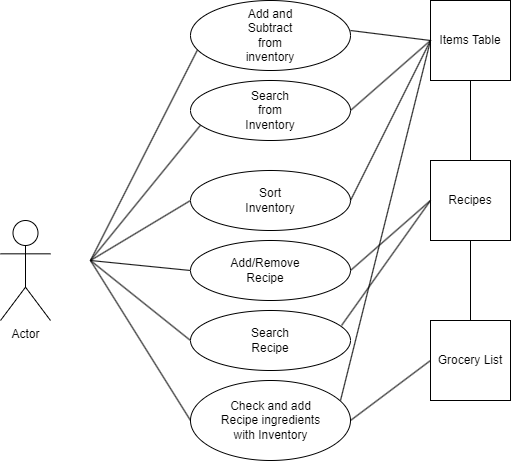

The diagram above was exported from draw.io. Its source (the exported page's mxGraphModel, read from the mxfile embedded in the PNG):
<mxGraphModel dx="626" dy="594" grid="1" gridSize="10" guides="1" tooltips="1" connect="1" arrows="1" fold="1" page="1" pageScale="1" pageWidth="850" pageHeight="1100" math="0" shadow="0">
  <root>
    <mxCell id="0" />
    <mxCell id="1" parent="0" />
    <mxCell id="4X35hriEcWooOuuo4snI-1" value="Actor" style="shape=umlActor;verticalLabelPosition=bottom;verticalAlign=top;html=1;outlineConnect=0;" vertex="1" parent="1">
      <mxGeometry x="210" y="300" width="50" height="100" as="geometry" />
    </mxCell>
    <mxCell id="4X35hriEcWooOuuo4snI-7" value="" style="endArrow=none;html=1;rounded=0;strokeWidth=1;jumpStyle=none;entryX=0;entryY=0.5;entryDx=0;entryDy=0;" edge="1" parent="1" target="4X35hriEcWooOuuo4snI-16">
      <mxGeometry width="50" height="50" relative="1" as="geometry">
        <mxPoint x="300" y="340" as="sourcePoint" />
        <mxPoint x="400" y="280" as="targetPoint" />
      </mxGeometry>
    </mxCell>
    <mxCell id="4X35hriEcWooOuuo4snI-8" value="" style="endArrow=none;html=1;rounded=0;entryX=0;entryY=0.5;entryDx=0;entryDy=0;" edge="1" parent="1" target="4X35hriEcWooOuuo4snI-17">
      <mxGeometry width="50" height="50" relative="1" as="geometry">
        <mxPoint x="300" y="340" as="sourcePoint" />
        <mxPoint x="400" y="320" as="targetPoint" />
      </mxGeometry>
    </mxCell>
    <mxCell id="4X35hriEcWooOuuo4snI-9" value="" style="endArrow=none;html=1;rounded=0;entryX=0.067;entryY=0.6;entryDx=0;entryDy=0;entryPerimeter=0;" edge="1" parent="1" target="4X35hriEcWooOuuo4snI-14">
      <mxGeometry width="50" height="50" relative="1" as="geometry">
        <mxPoint x="300" y="340" as="sourcePoint" />
        <mxPoint x="400" y="200" as="targetPoint" />
      </mxGeometry>
    </mxCell>
    <mxCell id="4X35hriEcWooOuuo4snI-10" value="" style="endArrow=none;html=1;rounded=0;entryX=0;entryY=0.5;entryDx=0;entryDy=0;" edge="1" parent="1" target="4X35hriEcWooOuuo4snI-18">
      <mxGeometry width="50" height="50" relative="1" as="geometry">
        <mxPoint x="300" y="340" as="sourcePoint" />
        <mxPoint x="400" y="440" as="targetPoint" />
      </mxGeometry>
    </mxCell>
    <mxCell id="4X35hriEcWooOuuo4snI-12" value="" style="endArrow=none;html=1;rounded=0;entryX=0;entryY=0.5;entryDx=0;entryDy=0;" edge="1" parent="1" target="4X35hriEcWooOuuo4snI-19">
      <mxGeometry width="50" height="50" relative="1" as="geometry">
        <mxPoint x="300" y="340" as="sourcePoint" />
        <mxPoint x="400" y="360" as="targetPoint" />
      </mxGeometry>
    </mxCell>
    <mxCell id="4X35hriEcWooOuuo4snI-13" value="" style="endArrow=none;html=1;rounded=0;entryX=0.071;entryY=0.717;entryDx=0;entryDy=0;entryPerimeter=0;" edge="1" parent="1" target="4X35hriEcWooOuuo4snI-15">
      <mxGeometry width="50" height="50" relative="1" as="geometry">
        <mxPoint x="300" y="340" as="sourcePoint" />
        <mxPoint x="400" y="240" as="targetPoint" />
      </mxGeometry>
    </mxCell>
    <mxCell id="4X35hriEcWooOuuo4snI-14" value="" style="ellipse;whiteSpace=wrap;html=1;" vertex="1" parent="1">
      <mxGeometry x="400" y="80" width="160" height="70" as="geometry" />
    </mxCell>
    <mxCell id="4X35hriEcWooOuuo4snI-15" value="" style="ellipse;whiteSpace=wrap;html=1;" vertex="1" parent="1">
      <mxGeometry x="400" y="160" width="160" height="60" as="geometry" />
    </mxCell>
    <mxCell id="4X35hriEcWooOuuo4snI-16" value="" style="ellipse;whiteSpace=wrap;html=1;" vertex="1" parent="1">
      <mxGeometry x="400" y="250" width="160" height="60" as="geometry" />
    </mxCell>
    <mxCell id="4X35hriEcWooOuuo4snI-17" value="" style="ellipse;whiteSpace=wrap;html=1;" vertex="1" parent="1">
      <mxGeometry x="400" y="320" width="160" height="60" as="geometry" />
    </mxCell>
    <mxCell id="4X35hriEcWooOuuo4snI-18" value="" style="ellipse;whiteSpace=wrap;html=1;" vertex="1" parent="1">
      <mxGeometry x="400" y="460" width="160" height="80" as="geometry" />
    </mxCell>
    <mxCell id="4X35hriEcWooOuuo4snI-19" value="" style="ellipse;whiteSpace=wrap;html=1;" vertex="1" parent="1">
      <mxGeometry x="400" y="390" width="160" height="60" as="geometry" />
    </mxCell>
    <mxCell id="4X35hriEcWooOuuo4snI-20" value="Add and Subtract from inventory" style="text;html=1;align=center;verticalAlign=middle;whiteSpace=wrap;rounded=0;" vertex="1" parent="1">
      <mxGeometry x="450" y="100" width="60" height="30" as="geometry" />
    </mxCell>
    <mxCell id="4X35hriEcWooOuuo4snI-21" value="Search from Inventory" style="text;html=1;align=center;verticalAlign=middle;whiteSpace=wrap;rounded=0;" vertex="1" parent="1">
      <mxGeometry x="450" y="175" width="60" height="30" as="geometry" />
    </mxCell>
    <mxCell id="4X35hriEcWooOuuo4snI-22" value="Sort Inventory" style="text;html=1;align=center;verticalAlign=middle;whiteSpace=wrap;rounded=0;" vertex="1" parent="1">
      <mxGeometry x="450" y="265" width="60" height="30" as="geometry" />
    </mxCell>
    <mxCell id="4X35hriEcWooOuuo4snI-23" value="Add/Remove Recipe" style="text;html=1;align=center;verticalAlign=middle;whiteSpace=wrap;rounded=0;" vertex="1" parent="1">
      <mxGeometry x="445" y="335" width="60" height="30" as="geometry" />
    </mxCell>
    <mxCell id="4X35hriEcWooOuuo4snI-24" value="Search Recipe" style="text;html=1;align=center;verticalAlign=middle;whiteSpace=wrap;rounded=0;" vertex="1" parent="1">
      <mxGeometry x="450" y="405" width="60" height="30" as="geometry" />
    </mxCell>
    <mxCell id="4X35hriEcWooOuuo4snI-25" value="Check and add Recipe ingredients with Inventory" style="text;html=1;align=center;verticalAlign=middle;whiteSpace=wrap;rounded=0;" vertex="1" parent="1">
      <mxGeometry x="422.5" y="485" width="115" height="30" as="geometry" />
    </mxCell>
    <mxCell id="4X35hriEcWooOuuo4snI-26" style="edgeStyle=orthogonalEdgeStyle;rounded=0;orthogonalLoop=1;jettySize=auto;html=1;exitX=0.5;exitY=1;exitDx=0;exitDy=0;" edge="1" parent="1" source="4X35hriEcWooOuuo4snI-20" target="4X35hriEcWooOuuo4snI-20">
      <mxGeometry relative="1" as="geometry" />
    </mxCell>
    <mxCell id="4X35hriEcWooOuuo4snI-28" value="Items Table" style="whiteSpace=wrap;html=1;aspect=fixed;" vertex="1" parent="1">
      <mxGeometry x="640" y="80" width="80" height="80" as="geometry" />
    </mxCell>
    <mxCell id="4X35hriEcWooOuuo4snI-29" value="Recipes" style="whiteSpace=wrap;html=1;aspect=fixed;" vertex="1" parent="1">
      <mxGeometry x="640" y="240" width="80" height="80" as="geometry" />
    </mxCell>
    <mxCell id="4X35hriEcWooOuuo4snI-30" value="Grocery List" style="whiteSpace=wrap;html=1;aspect=fixed;" vertex="1" parent="1">
      <mxGeometry x="640" y="400" width="80" height="80" as="geometry" />
    </mxCell>
    <mxCell id="4X35hriEcWooOuuo4snI-32" value="" style="endArrow=none;html=1;rounded=0;entryX=0.5;entryY=1;entryDx=0;entryDy=0;exitX=0.5;exitY=0;exitDx=0;exitDy=0;" edge="1" parent="1" source="4X35hriEcWooOuuo4snI-29" target="4X35hriEcWooOuuo4snI-28">
      <mxGeometry width="50" height="50" relative="1" as="geometry">
        <mxPoint x="680" y="230" as="sourcePoint" />
        <mxPoint x="680" y="180" as="targetPoint" />
      </mxGeometry>
    </mxCell>
    <mxCell id="4X35hriEcWooOuuo4snI-34" value="" style="endArrow=none;html=1;rounded=0;exitX=0.5;exitY=0;exitDx=0;exitDy=0;entryX=0.5;entryY=1;entryDx=0;entryDy=0;" edge="1" parent="1" source="4X35hriEcWooOuuo4snI-30" target="4X35hriEcWooOuuo4snI-29">
      <mxGeometry width="50" height="50" relative="1" as="geometry">
        <mxPoint x="650" y="385" as="sourcePoint" />
        <mxPoint x="700" y="335" as="targetPoint" />
      </mxGeometry>
    </mxCell>
    <mxCell id="4X35hriEcWooOuuo4snI-36" value="" style="endArrow=none;html=1;rounded=0;" edge="1" parent="1">
      <mxGeometry width="50" height="50" relative="1" as="geometry">
        <mxPoint x="640" y="120" as="sourcePoint" />
        <mxPoint x="560" y="110" as="targetPoint" />
      </mxGeometry>
    </mxCell>
    <mxCell id="4X35hriEcWooOuuo4snI-37" value="" style="endArrow=none;html=1;rounded=0;" edge="1" parent="1">
      <mxGeometry width="50" height="50" relative="1" as="geometry">
        <mxPoint x="550" y="480" as="sourcePoint" />
        <mxPoint x="640" y="120" as="targetPoint" />
      </mxGeometry>
    </mxCell>
    <mxCell id="4X35hriEcWooOuuo4snI-38" value="" style="endArrow=none;html=1;rounded=0;" edge="1" parent="1">
      <mxGeometry width="50" height="50" relative="1" as="geometry">
        <mxPoint x="560" y="190" as="sourcePoint" />
        <mxPoint x="640" y="120" as="targetPoint" />
      </mxGeometry>
    </mxCell>
    <mxCell id="4X35hriEcWooOuuo4snI-39" value="" style="endArrow=none;html=1;rounded=0;entryX=0;entryY=0.5;entryDx=0;entryDy=0;" edge="1" parent="1" target="4X35hriEcWooOuuo4snI-29">
      <mxGeometry width="50" height="50" relative="1" as="geometry">
        <mxPoint x="560" y="350" as="sourcePoint" />
        <mxPoint x="610" y="300" as="targetPoint" />
      </mxGeometry>
    </mxCell>
    <mxCell id="4X35hriEcWooOuuo4snI-40" value="" style="endArrow=none;html=1;rounded=0;entryX=1;entryY=0.5;entryDx=0;entryDy=0;exitX=0;exitY=0.5;exitDx=0;exitDy=0;" edge="1" parent="1" source="4X35hriEcWooOuuo4snI-28" target="4X35hriEcWooOuuo4snI-16">
      <mxGeometry width="50" height="50" relative="1" as="geometry">
        <mxPoint x="640" y="160" as="sourcePoint" />
        <mxPoint x="660" y="290" as="targetPoint" />
      </mxGeometry>
    </mxCell>
    <mxCell id="4X35hriEcWooOuuo4snI-41" value="" style="endArrow=none;html=1;rounded=0;entryX=0;entryY=0.5;entryDx=0;entryDy=0;exitX=0.944;exitY=0.25;exitDx=0;exitDy=0;exitPerimeter=0;" edge="1" parent="1" source="4X35hriEcWooOuuo4snI-19" target="4X35hriEcWooOuuo4snI-29">
      <mxGeometry width="50" height="50" relative="1" as="geometry">
        <mxPoint x="560" y="400" as="sourcePoint" />
        <mxPoint x="660" y="290" as="targetPoint" />
      </mxGeometry>
    </mxCell>
    <mxCell id="4X35hriEcWooOuuo4snI-42" value="" style="endArrow=none;html=1;rounded=0;entryX=0;entryY=0.5;entryDx=0;entryDy=0;" edge="1" parent="1" target="4X35hriEcWooOuuo4snI-30">
      <mxGeometry width="50" height="50" relative="1" as="geometry">
        <mxPoint x="560" y="500" as="sourcePoint" />
        <mxPoint x="610" y="450" as="targetPoint" />
      </mxGeometry>
    </mxCell>
  </root>
</mxGraphModel>